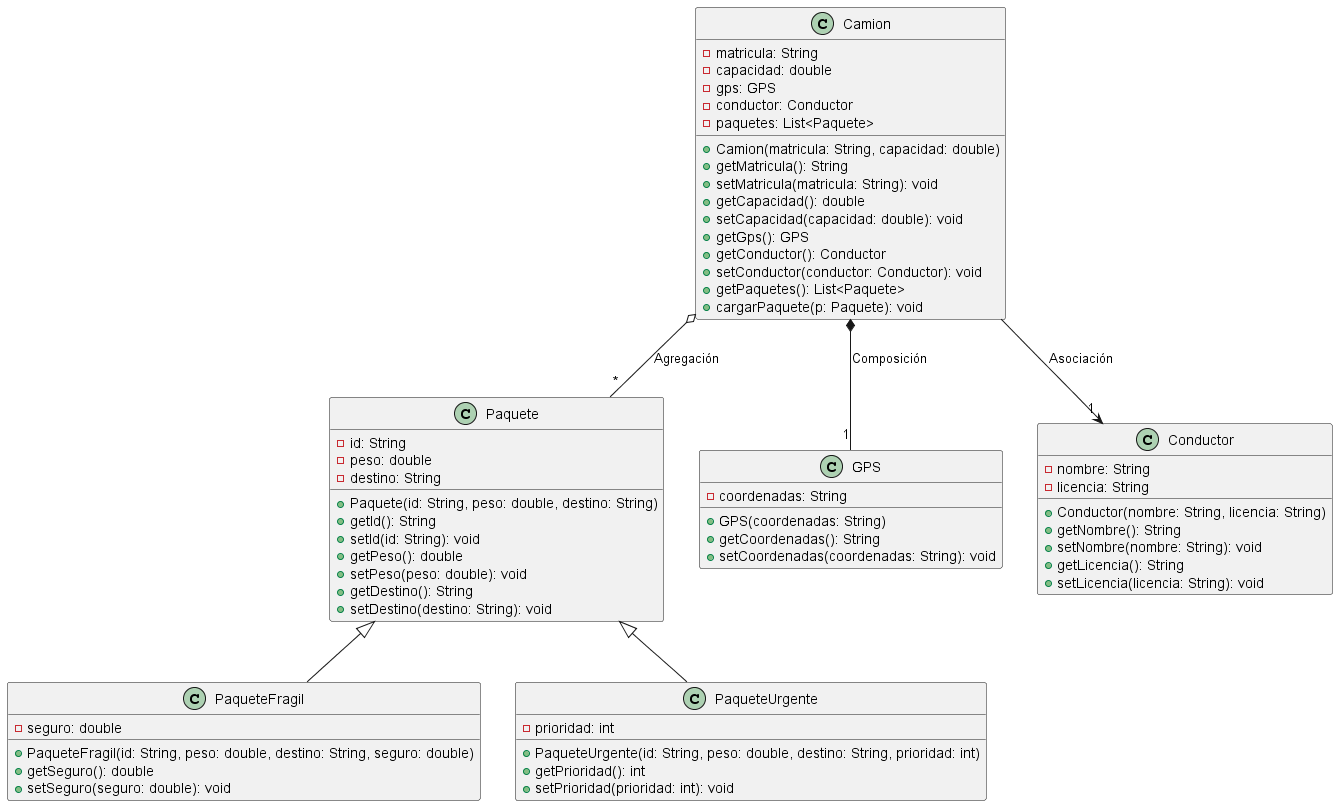

The diagram above was rendered by PlantUML. Its source (embedded in the PNG):
@startuml DiagramaLogistica

class Paquete {
    - id: String
    - peso: double
    - destino: String
    + Paquete(id: String, peso: double, destino: String)
    + getId(): String
    + setId(id: String): void
    + getPeso(): double
    + setPeso(peso: double): void
    + getDestino(): String
    + setDestino(destino: String): void
}

class PaqueteFragil {
    - seguro: double
    + PaqueteFragil(id: String, peso: double, destino: String, seguro: double)
    + getSeguro(): double
    + setSeguro(seguro: double): void
}

class PaqueteUrgente {
    - prioridad: int
    + PaqueteUrgente(id: String, peso: double, destino: String, prioridad: int)
    + getPrioridad(): int
    + setPrioridad(prioridad: int): void
}

class GPS {
    - coordenadas: String
    + GPS(coordenadas: String)
    + getCoordenadas(): String
    + setCoordenadas(coordenadas: String): void
}

class Conductor {
    - nombre: String
    - licencia: String
    + Conductor(nombre: String, licencia: String)
    + getNombre(): String
    + setNombre(nombre: String): void
    + getLicencia(): String
    + setLicencia(licencia: String): void
}

class Camion {
    - matricula: String
    - capacidad: double
    - gps: GPS
    - conductor: Conductor
    - paquetes: List<Paquete>
    + Camion(matricula: String, capacidad: double)
    + getMatricula(): String
    + setMatricula(matricula: String): void
    + getCapacidad(): double
    + setCapacidad(capacidad: double): void
    + getGps(): GPS
    + getConductor(): Conductor
    + setConductor(conductor: Conductor): void
    + getPaquetes(): List<Paquete>
    + cargarPaquete(p: Paquete): void
}

Paquete <|-- PaqueteFragil
Paquete <|-- PaqueteUrgente
Camion *-- "1" GPS : Composición
Camion o-- "*" Paquete : Agregación
Camion --> "1" Conductor : Asociación

@enduml